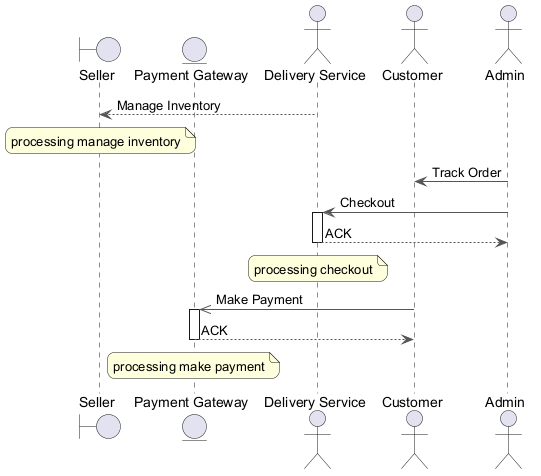

The diagram above was rendered by PlantUML. Its source (embedded in the PNG):
@startuml
skinparam backgroundColor #FFFFFF
skinparam roundCorner 15
skinparam ArrowColor #555555
boundary "Seller" as S
entity "Payment Gateway" as PG
actor "Delivery Service" as DS
actor "Customer" as C
actor "Admin" as A
DS --> S : Manage Inventory
note over S : processing manage inventory
A -> C : Track Order
A -> DS : Checkout
activate DS
DS --> A : ACK
deactivate DS
note over DS : processing checkout
C ->> PG : Make Payment
activate PG
PG --> C : ACK
deactivate PG
note over PG : processing make payment
@enduml